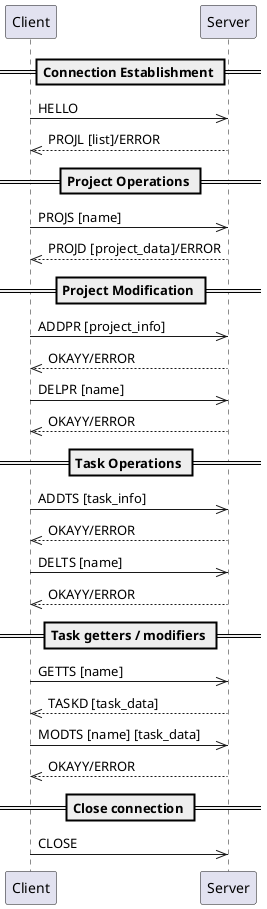

The diagram above was rendered by PlantUML. Its source (embedded in the PNG):
@startuml
participant Client
    participant Server
    
    == Connection Establishment ==
    Client->>Server: HELLO
    Server-->>Client: PROJL [list]/ERROR
    
    == Project Operations ==
    Client->>Server: PROJS [name]
    
    Server-->>Client: PROJD [project_data]/ERROR
    
    == Project Modification ==
    Client->>Server: ADDPR [project_info]
    Server-->>Client: OKAYY/ERROR
    
    Client->>Server: DELPR [name]
    Server-->>Client: OKAYY/ERROR
    
    == Task Operations ==
    Client->>Server: ADDTS [task_info]
    Server-->>Client: OKAYY/ERROR
    
    Client->>Server: DELTS [name]
    Server-->>Client: OKAYY/ERROR

    == Task getters / modifiers ==
    Client->>Server: GETTS [name]
    Server-->>Client: TASKD [task_data]

    Client->>Server: MODTS [name] [task_data]
    Server-->>Client: OKAYY/ERROR

	== Close connection ==
	Client->>Server: CLOSE

@enduml